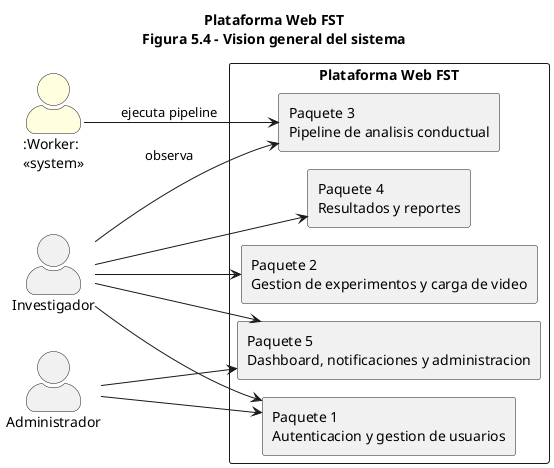

The diagram above was rendered by PlantUML. Its source (embedded in the PNG):
@startuml
!pragma layout smetana
title Plataforma Web FST\nFigura 5.4 - Vision general del sistema
left to right direction
skinparam packageStyle rectangle
skinparam actorStyle awesome
skinparam usecase {
  BackgroundColor White
  BorderColor DarkSlateGray
}
actor "Investigador" as INV
actor "Administrador" as ADMIN
actor ":Worker:\n<<system>>" as WRK #LightYellow
rectangle "Plataforma Web FST" {
  rectangle "Paquete 1\nAutenticacion y gestion de usuarios" as P1
  rectangle "Paquete 2\nGestion de experimentos y carga de video" as P2
  rectangle "Paquete 3\nPipeline de analisis conductual" as P3
  rectangle "Paquete 4\nResultados y reportes" as P4
  rectangle "Paquete 5\nDashboard, notificaciones y administracion" as P5
}
INV --> P1
INV --> P2
INV --> P3 : observa
INV --> P4
INV --> P5
ADMIN --> P1
ADMIN --> P5
WRK --> P3 : ejecuta pipeline
@enduml